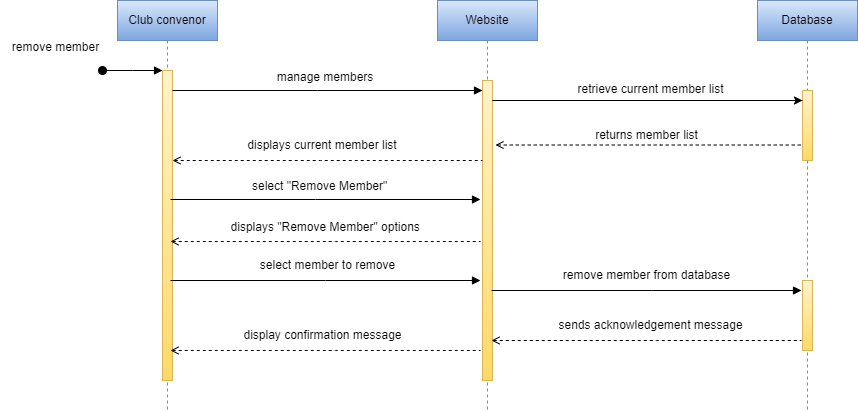

The diagram above was exported from draw.io. Its source (the exported page's mxGraphModel, read from the mxfile embedded in the PNG):
<mxGraphModel dx="1278" dy="641" grid="1" gridSize="10" guides="1" tooltips="1" connect="1" arrows="1" fold="1" page="1" pageScale="1" pageWidth="1100" pageHeight="850" math="0" shadow="0">
  <root>
    <mxCell id="0" />
    <mxCell id="1" parent="0" />
    <mxCell id="LgX_nOWb5hpo13g2fEAZ-1" value="Club convenor" style="shape=umlLifeline;perimeter=lifelinePerimeter;whiteSpace=wrap;html=1;container=0;dropTarget=0;collapsible=0;recursiveResize=0;outlineConnect=0;portConstraint=eastwest;newEdgeStyle={&quot;edgeStyle&quot;:&quot;elbowEdgeStyle&quot;,&quot;elbow&quot;:&quot;vertical&quot;,&quot;curved&quot;:0,&quot;rounded&quot;:0};fillColor=#dae8fc;gradientColor=#7ea6e0;strokeColor=#6c8ebf;" parent="1" vertex="1">
      <mxGeometry x="677" y="240" width="100" height="410" as="geometry" />
    </mxCell>
    <mxCell id="LgX_nOWb5hpo13g2fEAZ-2" value="" style="html=1;points=[];perimeter=orthogonalPerimeter;outlineConnect=0;targetShapes=umlLifeline;portConstraint=eastwest;newEdgeStyle={&quot;edgeStyle&quot;:&quot;elbowEdgeStyle&quot;,&quot;elbow&quot;:&quot;vertical&quot;,&quot;curved&quot;:0,&quot;rounded&quot;:0};fillColor=#fff2cc;gradientColor=#ffd966;strokeColor=#d6b656;" parent="LgX_nOWb5hpo13g2fEAZ-1" vertex="1">
      <mxGeometry x="45" y="70" width="10" height="310" as="geometry" />
    </mxCell>
    <mxCell id="LgX_nOWb5hpo13g2fEAZ-3" value="" style="html=1;verticalAlign=bottom;startArrow=oval;endArrow=block;startSize=8;edgeStyle=elbowEdgeStyle;elbow=vertical;curved=0;rounded=0;" parent="LgX_nOWb5hpo13g2fEAZ-1" target="LgX_nOWb5hpo13g2fEAZ-2" edge="1">
      <mxGeometry relative="1" as="geometry">
        <mxPoint x="-15" y="70" as="sourcePoint" />
      </mxGeometry>
    </mxCell>
    <mxCell id="LgX_nOWb5hpo13g2fEAZ-4" value="Website" style="shape=umlLifeline;perimeter=lifelinePerimeter;whiteSpace=wrap;html=1;container=0;dropTarget=0;collapsible=0;recursiveResize=0;outlineConnect=0;portConstraint=eastwest;newEdgeStyle={&quot;edgeStyle&quot;:&quot;elbowEdgeStyle&quot;,&quot;elbow&quot;:&quot;vertical&quot;,&quot;curved&quot;:0,&quot;rounded&quot;:0};fillColor=#dae8fc;gradientColor=#7ea6e0;strokeColor=#6c8ebf;" parent="1" vertex="1">
      <mxGeometry x="997" y="240" width="100" height="410" as="geometry" />
    </mxCell>
    <mxCell id="LgX_nOWb5hpo13g2fEAZ-5" value="" style="html=1;points=[];perimeter=orthogonalPerimeter;outlineConnect=0;targetShapes=umlLifeline;portConstraint=eastwest;newEdgeStyle={&quot;edgeStyle&quot;:&quot;elbowEdgeStyle&quot;,&quot;elbow&quot;:&quot;vertical&quot;,&quot;curved&quot;:0,&quot;rounded&quot;:0};fillColor=#fff2cc;gradientColor=#ffd966;strokeColor=#d6b656;" parent="LgX_nOWb5hpo13g2fEAZ-4" vertex="1">
      <mxGeometry x="45" y="80" width="10" height="300" as="geometry" />
    </mxCell>
    <mxCell id="LgX_nOWb5hpo13g2fEAZ-6" value="Database" style="shape=umlLifeline;perimeter=lifelinePerimeter;whiteSpace=wrap;html=1;container=0;dropTarget=0;collapsible=0;recursiveResize=0;outlineConnect=0;portConstraint=eastwest;newEdgeStyle={&quot;edgeStyle&quot;:&quot;elbowEdgeStyle&quot;,&quot;elbow&quot;:&quot;vertical&quot;,&quot;curved&quot;:0,&quot;rounded&quot;:0};fillColor=#dae8fc;strokeColor=#6c8ebf;gradientColor=#7ea6e0;" parent="1" vertex="1">
      <mxGeometry x="1317" y="240" width="100" height="410" as="geometry" />
    </mxCell>
    <mxCell id="LgX_nOWb5hpo13g2fEAZ-7" value="" style="html=1;points=[];perimeter=orthogonalPerimeter;outlineConnect=0;targetShapes=umlLifeline;portConstraint=eastwest;newEdgeStyle={&quot;edgeStyle&quot;:&quot;elbowEdgeStyle&quot;,&quot;elbow&quot;:&quot;vertical&quot;,&quot;curved&quot;:0,&quot;rounded&quot;:0};fillColor=#fff2cc;gradientColor=#ffd966;strokeColor=#d6b656;" parent="LgX_nOWb5hpo13g2fEAZ-6" vertex="1">
      <mxGeometry x="45" y="90" width="10" height="70" as="geometry" />
    </mxCell>
    <mxCell id="LgX_nOWb5hpo13g2fEAZ-8" value="manage members" style="text;html=1;strokeColor=none;fillColor=none;align=center;verticalAlign=middle;whiteSpace=wrap;rounded=0;" parent="1" vertex="1">
      <mxGeometry x="805" y="302" width="160" height="30" as="geometry" />
    </mxCell>
    <mxCell id="LgX_nOWb5hpo13g2fEAZ-9" value="displays current member list" style="text;html=1;strokeColor=none;fillColor=none;align=center;verticalAlign=middle;whiteSpace=wrap;rounded=0;" parent="1" vertex="1">
      <mxGeometry x="796.5" y="370" width="170" height="30" as="geometry" />
    </mxCell>
    <mxCell id="LgX_nOWb5hpo13g2fEAZ-10" value="" style="endArrow=block;html=1;rounded=0;endFill=1;" parent="1" source="LgX_nOWb5hpo13g2fEAZ-2" target="LgX_nOWb5hpo13g2fEAZ-5" edge="1">
      <mxGeometry width="50" height="50" relative="1" as="geometry">
        <mxPoint x="1077" y="480" as="sourcePoint" />
        <mxPoint x="1127" y="430" as="targetPoint" />
        <Array as="points">
          <mxPoint x="877" y="330" />
        </Array>
      </mxGeometry>
    </mxCell>
    <mxCell id="LgX_nOWb5hpo13g2fEAZ-11" value="" style="endArrow=none;html=1;rounded=0;startArrow=open;startFill=0;dashed=1;" parent="1" source="LgX_nOWb5hpo13g2fEAZ-2" target="LgX_nOWb5hpo13g2fEAZ-5" edge="1">
      <mxGeometry width="50" height="50" relative="1" as="geometry">
        <mxPoint x="1077" y="480" as="sourcePoint" />
        <mxPoint x="1127" y="430" as="targetPoint" />
        <Array as="points">
          <mxPoint x="880" y="400" />
        </Array>
      </mxGeometry>
    </mxCell>
    <mxCell id="LgX_nOWb5hpo13g2fEAZ-12" value="" style="endArrow=classic;html=1;rounded=0;" parent="1" edge="1">
      <mxGeometry width="50" height="50" relative="1" as="geometry">
        <mxPoint x="1362" y="340" as="sourcePoint" />
        <mxPoint x="1362" y="340" as="targetPoint" />
        <Array as="points">
          <mxPoint x="1052" y="340" />
        </Array>
      </mxGeometry>
    </mxCell>
    <mxCell id="LgX_nOWb5hpo13g2fEAZ-13" value="retrieve current member list" style="text;html=1;align=center;verticalAlign=middle;resizable=0;points=[];autosize=1;strokeColor=none;fillColor=none;" parent="1" vertex="1">
      <mxGeometry x="1125" y="314" width="170" height="30" as="geometry" />
    </mxCell>
    <mxCell id="LgX_nOWb5hpo13g2fEAZ-14" value="" style="endArrow=none;html=1;rounded=0;startArrow=open;startFill=0;dashed=1;" parent="1" edge="1" target="LgX_nOWb5hpo13g2fEAZ-7">
      <mxGeometry width="50" height="50" relative="1" as="geometry">
        <mxPoint x="1055" y="384.50000000000006" as="sourcePoint" />
        <mxPoint x="1365" y="384.50000000000006" as="targetPoint" />
        <Array as="points">
          <mxPoint x="1220" y="384.50000000000006" />
        </Array>
      </mxGeometry>
    </mxCell>
    <mxCell id="LgX_nOWb5hpo13g2fEAZ-15" value="returns member list" style="text;html=1;align=center;verticalAlign=middle;resizable=0;points=[];autosize=1;strokeColor=none;fillColor=none;" parent="1" vertex="1">
      <mxGeometry x="1141" y="360" width="130" height="30" as="geometry" />
    </mxCell>
    <mxCell id="LgX_nOWb5hpo13g2fEAZ-16" value="remove member" style="text;html=1;align=center;verticalAlign=middle;resizable=0;points=[];autosize=1;strokeColor=none;fillColor=none;" parent="1" vertex="1">
      <mxGeometry x="560" y="272" width="110" height="30" as="geometry" />
    </mxCell>
    <mxCell id="LgX_nOWb5hpo13g2fEAZ-17" value="" style="endArrow=block;html=1;rounded=0;endFill=1;" parent="1" edge="1">
      <mxGeometry width="50" height="50" relative="1" as="geometry">
        <mxPoint x="730" y="439" as="sourcePoint" />
        <mxPoint x="1040" y="439" as="targetPoint" />
        <Array as="points">
          <mxPoint x="875" y="439" />
        </Array>
      </mxGeometry>
    </mxCell>
    <mxCell id="LgX_nOWb5hpo13g2fEAZ-18" value="select &quot;Remove Member&quot;" style="text;whiteSpace=wrap;html=1;" parent="1" vertex="1">
      <mxGeometry x="810" y="412" width="170" height="40" as="geometry" />
    </mxCell>
    <mxCell id="LgX_nOWb5hpo13g2fEAZ-19" value="" style="endArrow=none;html=1;rounded=0;startArrow=open;startFill=0;dashed=1;" parent="1" edge="1">
      <mxGeometry width="50" height="50" relative="1" as="geometry">
        <mxPoint x="730.0000000000002" y="481" as="sourcePoint" />
        <mxPoint x="1040" y="481" as="targetPoint" />
        <Array as="points">
          <mxPoint x="895" y="481" />
        </Array>
      </mxGeometry>
    </mxCell>
    <mxCell id="LgX_nOWb5hpo13g2fEAZ-20" value="&amp;nbsp;displays &quot;Remove Member&quot; options" style="text;html=1;align=center;verticalAlign=middle;resizable=0;points=[];autosize=1;strokeColor=none;fillColor=none;" parent="1" vertex="1">
      <mxGeometry x="773" y="452" width="220" height="30" as="geometry" />
    </mxCell>
    <mxCell id="LgX_nOWb5hpo13g2fEAZ-21" value="" style="endArrow=block;html=1;rounded=0;endFill=1;" parent="1" edge="1">
      <mxGeometry width="50" height="50" relative="1" as="geometry">
        <mxPoint x="730.0000000000002" y="520" as="sourcePoint" />
        <mxPoint x="1040" y="520" as="targetPoint" />
        <Array as="points">
          <mxPoint x="885" y="520" />
        </Array>
      </mxGeometry>
    </mxCell>
    <mxCell id="LgX_nOWb5hpo13g2fEAZ-22" value="select member to remove" style="text;html=1;align=center;verticalAlign=middle;resizable=0;points=[];autosize=1;strokeColor=none;fillColor=none;" parent="1" vertex="1">
      <mxGeometry x="806.5" y="490" width="160" height="30" as="geometry" />
    </mxCell>
    <mxCell id="LgX_nOWb5hpo13g2fEAZ-23" value="" style="endArrow=block;html=1;rounded=0;endFill=1;" parent="1" edge="1">
      <mxGeometry width="50" height="50" relative="1" as="geometry">
        <mxPoint x="1051" y="530" as="sourcePoint" />
        <mxPoint x="1361" y="530" as="targetPoint" />
        <Array as="points">
          <mxPoint x="1211" y="530" />
        </Array>
      </mxGeometry>
    </mxCell>
    <mxCell id="LgX_nOWb5hpo13g2fEAZ-24" value="remove member from database" style="text;html=1;align=center;verticalAlign=middle;resizable=0;points=[];autosize=1;strokeColor=none;fillColor=none;" parent="1" vertex="1">
      <mxGeometry x="1111" y="500" width="190" height="30" as="geometry" />
    </mxCell>
    <mxCell id="LgX_nOWb5hpo13g2fEAZ-25" value="" style="endArrow=none;html=1;rounded=0;startArrow=open;startFill=0;dashed=1;" parent="1" edge="1">
      <mxGeometry width="50" height="50" relative="1" as="geometry">
        <mxPoint x="730" y="590" as="sourcePoint" />
        <mxPoint x="1040" y="590" as="targetPoint" />
        <Array as="points">
          <mxPoint x="895" y="590" />
        </Array>
      </mxGeometry>
    </mxCell>
    <mxCell id="LgX_nOWb5hpo13g2fEAZ-26" value="display confirmation message" style="text;html=1;align=center;verticalAlign=middle;resizable=0;points=[];autosize=1;strokeColor=none;fillColor=none;" parent="1" vertex="1">
      <mxGeometry x="791.5" y="560" width="180" height="30" as="geometry" />
    </mxCell>
    <mxCell id="LgX_nOWb5hpo13g2fEAZ-27" value="" style="endArrow=none;html=1;rounded=0;startArrow=open;startFill=0;dashed=1;" parent="1" edge="1">
      <mxGeometry width="50" height="50" relative="1" as="geometry">
        <mxPoint x="1051" y="580" as="sourcePoint" />
        <mxPoint x="1361" y="580" as="targetPoint" />
        <Array as="points">
          <mxPoint x="1216" y="580" />
        </Array>
      </mxGeometry>
    </mxCell>
    <mxCell id="LgX_nOWb5hpo13g2fEAZ-28" value="sends acknowledgement message" style="text;html=1;align=center;verticalAlign=middle;resizable=0;points=[];autosize=1;strokeColor=none;fillColor=none;" parent="1" vertex="1">
      <mxGeometry x="1105" y="550" width="210" height="30" as="geometry" />
    </mxCell>
    <mxCell id="t-reu8wr4KEYou0KlgB0-6" value="" style="html=1;points=[];perimeter=orthogonalPerimeter;outlineConnect=0;targetShapes=umlLifeline;portConstraint=eastwest;newEdgeStyle={&quot;edgeStyle&quot;:&quot;elbowEdgeStyle&quot;,&quot;elbow&quot;:&quot;vertical&quot;,&quot;curved&quot;:0,&quot;rounded&quot;:0};fillColor=#fff2cc;gradientColor=#ffd966;strokeColor=#d6b656;" vertex="1" parent="1">
      <mxGeometry x="1362" y="520" width="10" height="70" as="geometry" />
    </mxCell>
  </root>
</mxGraphModel>